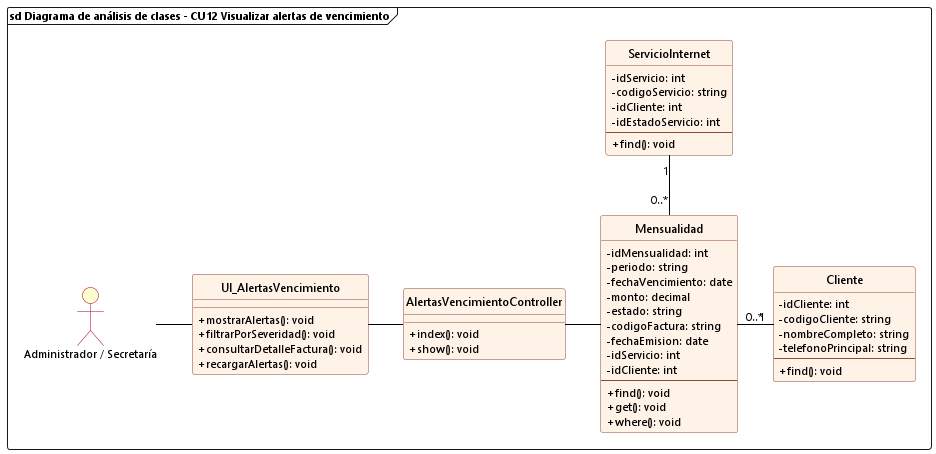

The diagram above was rendered by PlantUML. Its source (embedded in the PNG):
@startuml cu12_analisis_visualizar_alertas_vencimiento
allowmixing

skinparam backgroundColor white
skinparam defaultFontName "Segoe UI"
skinparam defaultFontSize 11
skinparam classFontSize 12
skinparam classAttributeIconSize 0
hide circle

skinparam class {
    BackgroundColor #FFF2E6
    BorderColor #8A4B38
    RoundCorner 6
    HeaderBackgroundColor #FFF2E6
    ArrowColor black
}

skinparam actor {
    BackgroundColor #FEFECE
    BorderColor #A80036
}

frame "sd Diagrama de análisis de clases - CU12 Visualizar alertas de vencimiento" {
    actor "Administrador / Secretaría" as Admin
    
    class UI_AlertasVencimiento {
        + mostrarAlertas(): void
        + filtrarPorSeveridad(): void
        + consultarDetalleFactura(): void
        + recargarAlertas(): void
    }

    class AlertasVencimientoController {
        + index(): void
        + show(): void
    }

    class Mensualidad {
        - idMensualidad: int
        - periodo: string
        - fechaVencimiento: date
        - monto: decimal
        - estado: string
        - codigoFactura: string
        - fechaEmision: date
        - idServicio: int
        - idCliente: int
        --
        + find(): void
        + get(): void
        + where(): void
    }

    class ServicioInternet {
        - idServicio: int
        - codigoServicio: string
        - idCliente: int
        - idEstadoServicio: int
        --
        + find(): void
    }

    class Cliente {
        - idCliente: int
        - codigoCliente: string
        - nombreCompleto: string
        - telefonoPrincipal: string
        --
        + find(): void
    }

    Admin -right- UI_AlertasVencimiento
    UI_AlertasVencimiento -right- AlertasVencimientoController
    AlertasVencimientoController -right- Mensualidad

    Mensualidad "0..*" -up- "1" ServicioInternet
    Mensualidad "0..*" -right- "1" Cliente
}
@enduml